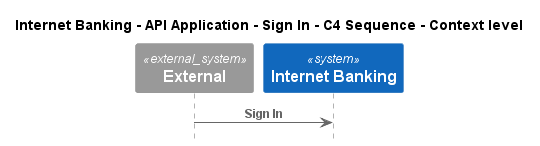

The diagram above was rendered by PlantUML. Its source (embedded in the PNG):
@startuml
!pragma layout smetana
!include ..\..\..\..\..\..\.c4s\C4_Sequence.puml

title Internet Banking - API Application - Sign In - C4 Sequence - Context level

System_Ext(C4InterFlow.SoftwareSystems.ExternalSystem, "External", "")
System(BigBankPlc.SoftwareSystems.InternetBanking, "Internet Banking", "Provided Internet Banking services")

Rel(C4InterFlow.SoftwareSystems.ExternalSystem, BigBankPlc.SoftwareSystems.InternetBanking, "Sign In")


@enduml